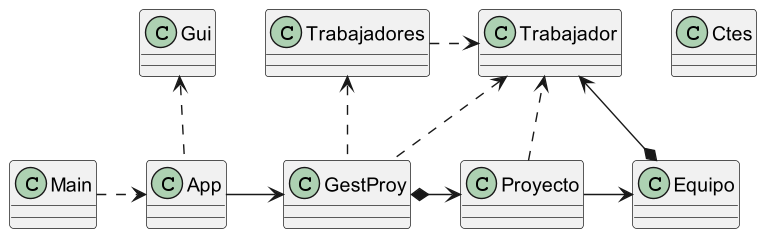

The diagram above was rendered by PlantUML. Its source (embedded in the PNG):
@startuml
class App {
}
class Trabajadores {
}
class Ctes {
}
class Equipo {
}
class Main {
}
class GestProy {
}
class Proyecto {
}
class Gui {
}
class Trabajador {
}
Main .right.> App
App -right-> GestProy
App .up.> Gui
Trabajadores .right.> Trabajador
GestProy *-right> Proyecto
Proyecto -right-> Equipo
Equipo *-> Trabajador
GestProy .up.> Trabajadores
GestProy .up.> Trabajador
Proyecto ..> Trabajador
@enduml